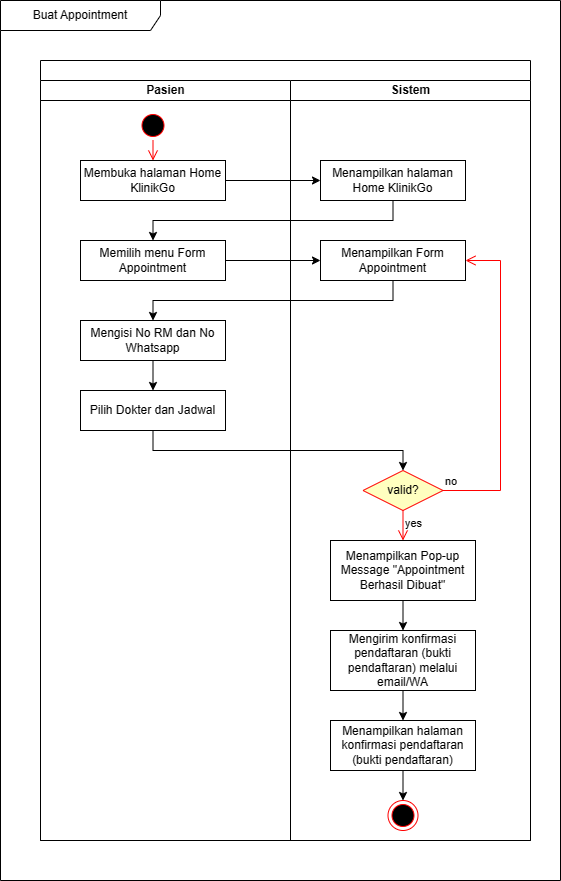

The diagram above was exported from draw.io. Its source (the exported page's mxGraphModel, read from the mxfile embedded in the PNG):
<mxGraphModel dx="986" dy="459" grid="1" gridSize="10" guides="1" tooltips="1" connect="1" arrows="1" fold="1" page="1" pageScale="1" pageWidth="850" pageHeight="1100" math="0" shadow="0">
  <root>
    <mxCell id="0" />
    <mxCell id="1" parent="0" />
    <mxCell id="ct60NMBYkrPWIUVMROBj-1" value="Buat Appointment" style="shape=umlFrame;whiteSpace=wrap;html=1;pointerEvents=0;recursiveResize=0;container=1;collapsible=0;width=160;" vertex="1" parent="1">
      <mxGeometry width="560" height="880" as="geometry" />
    </mxCell>
    <mxCell id="ct60NMBYkrPWIUVMROBj-30" value="" style="swimlane;childLayout=stackLayout;resizeParent=1;resizeParentMax=0;startSize=20;html=1;" vertex="1" parent="ct60NMBYkrPWIUVMROBj-1">
      <mxGeometry x="40" y="60" width="490" height="780" as="geometry">
        <mxRectangle x="80.00000000000045" y="80" width="70" height="30" as="alternateBounds" />
      </mxGeometry>
    </mxCell>
    <mxCell id="ct60NMBYkrPWIUVMROBj-31" value="Pasien" style="swimlane;startSize=20;html=1;" vertex="1" parent="ct60NMBYkrPWIUVMROBj-30">
      <mxGeometry y="20" width="250" height="760" as="geometry" />
    </mxCell>
    <mxCell id="ct60NMBYkrPWIUVMROBj-2" value="" style="ellipse;html=1;shape=startState;fillColor=#000000;strokeColor=#ff0000;" vertex="1" parent="ct60NMBYkrPWIUVMROBj-31">
      <mxGeometry x="97.5" y="30" width="30" height="30" as="geometry" />
    </mxCell>
    <mxCell id="ct60NMBYkrPWIUVMROBj-3" value="" style="edgeStyle=orthogonalEdgeStyle;html=1;verticalAlign=bottom;endArrow=open;endSize=8;strokeColor=#ff0000;rounded=0;entryX=0.5;entryY=0;entryDx=0;entryDy=0;" edge="1" parent="ct60NMBYkrPWIUVMROBj-31" source="ct60NMBYkrPWIUVMROBj-2" target="ct60NMBYkrPWIUVMROBj-5">
      <mxGeometry relative="1" as="geometry">
        <mxPoint x="90" y="80" as="targetPoint" />
      </mxGeometry>
    </mxCell>
    <mxCell id="ct60NMBYkrPWIUVMROBj-5" value="Membuka halaman Home KlinikGo" style="html=1;whiteSpace=wrap;" vertex="1" parent="ct60NMBYkrPWIUVMROBj-31">
      <mxGeometry x="40" y="80" width="145" height="40" as="geometry" />
    </mxCell>
    <mxCell id="-wHjak6HRj_6iAo4M5IP-1" value="Memilih menu Form Appointment" style="html=1;whiteSpace=wrap;" vertex="1" parent="ct60NMBYkrPWIUVMROBj-31">
      <mxGeometry x="40" y="160" width="145" height="40" as="geometry" />
    </mxCell>
    <mxCell id="ct60NMBYkrPWIUVMROBj-11" value="Mengisi No RM dan No Whatsapp" style="html=1;whiteSpace=wrap;" vertex="1" parent="ct60NMBYkrPWIUVMROBj-31">
      <mxGeometry x="40" y="240" width="145" height="40" as="geometry" />
    </mxCell>
    <mxCell id="ct60NMBYkrPWIUVMROBj-15" value="Pilih Dokter dan Jadwal" style="html=1;whiteSpace=wrap;" vertex="1" parent="ct60NMBYkrPWIUVMROBj-31">
      <mxGeometry x="40" y="310" width="145" height="40" as="geometry" />
    </mxCell>
    <mxCell id="ct60NMBYkrPWIUVMROBj-10" style="edgeStyle=orthogonalEdgeStyle;rounded=0;orthogonalLoop=1;jettySize=auto;html=1;exitX=0.5;exitY=1;exitDx=0;exitDy=0;entryX=0.5;entryY=0;entryDx=0;entryDy=0;" edge="1" parent="ct60NMBYkrPWIUVMROBj-31" source="ct60NMBYkrPWIUVMROBj-11" target="ct60NMBYkrPWIUVMROBj-15">
      <mxGeometry relative="1" as="geometry">
        <mxPoint x="322.5" y="290" as="targetPoint" />
      </mxGeometry>
    </mxCell>
    <mxCell id="ct60NMBYkrPWIUVMROBj-32" value="Sistem" style="swimlane;startSize=20;html=1;" vertex="1" parent="ct60NMBYkrPWIUVMROBj-30">
      <mxGeometry x="250" y="20" width="240" height="760" as="geometry" />
    </mxCell>
    <mxCell id="ct60NMBYkrPWIUVMROBj-13" value="Menampilkan Form Appointment" style="html=1;whiteSpace=wrap;" vertex="1" parent="ct60NMBYkrPWIUVMROBj-32">
      <mxGeometry x="30" y="160" width="145" height="40" as="geometry" />
    </mxCell>
    <mxCell id="ct60NMBYkrPWIUVMROBj-20" value="Menampilkan Pop-up Message &quot;Appointment Berhasil Dibuat&quot;" style="html=1;whiteSpace=wrap;" vertex="1" parent="ct60NMBYkrPWIUVMROBj-32">
      <mxGeometry x="40" y="460" width="145" height="60" as="geometry" />
    </mxCell>
    <mxCell id="ct60NMBYkrPWIUVMROBj-21" value="valid?" style="rhombus;whiteSpace=wrap;html=1;fontColor=#000000;fillColor=#ffffc0;strokeColor=#ff0000;" vertex="1" parent="ct60NMBYkrPWIUVMROBj-32">
      <mxGeometry x="72.5" y="390" width="80" height="40" as="geometry" />
    </mxCell>
    <mxCell id="ct60NMBYkrPWIUVMROBj-22" value="no" style="edgeStyle=orthogonalEdgeStyle;html=1;align=left;verticalAlign=bottom;endArrow=open;endSize=8;strokeColor=#ff0000;rounded=0;entryX=1;entryY=0.5;entryDx=0;entryDy=0;exitX=1;exitY=0.5;exitDx=0;exitDy=0;" edge="1" parent="ct60NMBYkrPWIUVMROBj-32" source="ct60NMBYkrPWIUVMROBj-21" target="ct60NMBYkrPWIUVMROBj-13">
      <mxGeometry x="-1" relative="1" as="geometry">
        <mxPoint x="377" y="515" as="targetPoint" />
        <Array as="points">
          <mxPoint x="210" y="410" />
          <mxPoint x="210" y="180" />
        </Array>
      </mxGeometry>
    </mxCell>
    <mxCell id="ct60NMBYkrPWIUVMROBj-23" value="yes" style="edgeStyle=orthogonalEdgeStyle;html=1;align=left;verticalAlign=top;endArrow=open;endSize=8;strokeColor=#ff0000;rounded=0;entryX=0.5;entryY=0;entryDx=0;entryDy=0;" edge="1" parent="ct60NMBYkrPWIUVMROBj-32" source="ct60NMBYkrPWIUVMROBj-21" target="ct60NMBYkrPWIUVMROBj-20">
      <mxGeometry x="-1" relative="1" as="geometry">
        <mxPoint x="112.5" y="470" as="targetPoint" />
      </mxGeometry>
    </mxCell>
    <mxCell id="ct60NMBYkrPWIUVMROBj-26" value="" style="ellipse;html=1;shape=endState;fillColor=#000000;strokeColor=#ff0000;" vertex="1" parent="ct60NMBYkrPWIUVMROBj-32">
      <mxGeometry x="97.5" y="720" width="30" height="30" as="geometry" />
    </mxCell>
    <mxCell id="-wHjak6HRj_6iAo4M5IP-2" value="Menampilkan halaman Home KlinikGo" style="html=1;whiteSpace=wrap;" vertex="1" parent="ct60NMBYkrPWIUVMROBj-32">
      <mxGeometry x="30" y="80" width="145" height="40" as="geometry" />
    </mxCell>
    <mxCell id="ct60NMBYkrPWIUVMROBj-25" value="Menampilkan halaman konfirmasi pendaftaran (bukti pendaftaran)" style="html=1;whiteSpace=wrap;" vertex="1" parent="ct60NMBYkrPWIUVMROBj-32">
      <mxGeometry x="40" y="640" width="145" height="50" as="geometry" />
    </mxCell>
    <mxCell id="ct60NMBYkrPWIUVMROBj-24" style="edgeStyle=orthogonalEdgeStyle;rounded=0;orthogonalLoop=1;jettySize=auto;html=1;exitX=0.5;exitY=1;exitDx=0;exitDy=0;entryX=0.5;entryY=0;entryDx=0;entryDy=0;" edge="1" parent="ct60NMBYkrPWIUVMROBj-32" source="ct60NMBYkrPWIUVMROBj-25" target="ct60NMBYkrPWIUVMROBj-26">
      <mxGeometry relative="1" as="geometry" />
    </mxCell>
    <mxCell id="ct60NMBYkrPWIUVMROBj-19" style="edgeStyle=orthogonalEdgeStyle;rounded=0;orthogonalLoop=1;jettySize=auto;html=1;exitX=0.5;exitY=1;exitDx=0;exitDy=0;entryX=0.5;entryY=0;entryDx=0;entryDy=0;" edge="1" parent="ct60NMBYkrPWIUVMROBj-32" source="ct60NMBYkrPWIUVMROBj-20" target="cHSE2Pz95zd2-K0s8CUM-2">
      <mxGeometry relative="1" as="geometry">
        <mxPoint x="113" y="560" as="targetPoint" />
      </mxGeometry>
    </mxCell>
    <mxCell id="cHSE2Pz95zd2-K0s8CUM-3" style="edgeStyle=orthogonalEdgeStyle;rounded=0;orthogonalLoop=1;jettySize=auto;html=1;exitX=0.5;exitY=1;exitDx=0;exitDy=0;entryX=0.5;entryY=0;entryDx=0;entryDy=0;" edge="1" parent="ct60NMBYkrPWIUVMROBj-32" source="cHSE2Pz95zd2-K0s8CUM-2" target="ct60NMBYkrPWIUVMROBj-25">
      <mxGeometry relative="1" as="geometry" />
    </mxCell>
    <mxCell id="cHSE2Pz95zd2-K0s8CUM-2" value="Mengirim konfirmasi pendaftaran (bukti pendaftaran) melalui email/WA" style="html=1;whiteSpace=wrap;" vertex="1" parent="ct60NMBYkrPWIUVMROBj-32">
      <mxGeometry x="40" y="550" width="145" height="60" as="geometry" />
    </mxCell>
    <mxCell id="ct60NMBYkrPWIUVMROBj-12" style="edgeStyle=orthogonalEdgeStyle;rounded=0;orthogonalLoop=1;jettySize=auto;html=1;exitX=0.5;exitY=1;exitDx=0;exitDy=0;entryX=0.5;entryY=0;entryDx=0;entryDy=0;" edge="1" parent="ct60NMBYkrPWIUVMROBj-30" source="ct60NMBYkrPWIUVMROBj-13" target="ct60NMBYkrPWIUVMROBj-11">
      <mxGeometry relative="1" as="geometry" />
    </mxCell>
    <mxCell id="ct60NMBYkrPWIUVMROBj-4" style="edgeStyle=orthogonalEdgeStyle;rounded=0;orthogonalLoop=1;jettySize=auto;html=1;exitX=0.5;exitY=1;exitDx=0;exitDy=0;entryX=0.5;entryY=0;entryDx=0;entryDy=0;" edge="1" parent="ct60NMBYkrPWIUVMROBj-30" source="-wHjak6HRj_6iAo4M5IP-2" target="-wHjak6HRj_6iAo4M5IP-1">
      <mxGeometry relative="1" as="geometry">
        <mxPoint x="92.5" y="160" as="targetPoint" />
      </mxGeometry>
    </mxCell>
    <mxCell id="-wHjak6HRj_6iAo4M5IP-3" style="edgeStyle=orthogonalEdgeStyle;rounded=0;orthogonalLoop=1;jettySize=auto;html=1;exitX=1;exitY=0.5;exitDx=0;exitDy=0;entryX=0;entryY=0.5;entryDx=0;entryDy=0;" edge="1" parent="ct60NMBYkrPWIUVMROBj-30" source="ct60NMBYkrPWIUVMROBj-5" target="-wHjak6HRj_6iAo4M5IP-2">
      <mxGeometry relative="1" as="geometry" />
    </mxCell>
    <mxCell id="-wHjak6HRj_6iAo4M5IP-4" style="edgeStyle=orthogonalEdgeStyle;rounded=0;orthogonalLoop=1;jettySize=auto;html=1;exitX=1;exitY=0.5;exitDx=0;exitDy=0;entryX=0;entryY=0.5;entryDx=0;entryDy=0;" edge="1" parent="ct60NMBYkrPWIUVMROBj-30" source="-wHjak6HRj_6iAo4M5IP-1" target="ct60NMBYkrPWIUVMROBj-13">
      <mxGeometry relative="1" as="geometry" />
    </mxCell>
    <mxCell id="ct60NMBYkrPWIUVMROBj-14" style="edgeStyle=orthogonalEdgeStyle;rounded=0;orthogonalLoop=1;jettySize=auto;html=1;exitX=0.5;exitY=1;exitDx=0;exitDy=0;entryX=0.5;entryY=0;entryDx=0;entryDy=0;" edge="1" parent="ct60NMBYkrPWIUVMROBj-30" source="ct60NMBYkrPWIUVMROBj-15" target="ct60NMBYkrPWIUVMROBj-21">
      <mxGeometry relative="1" as="geometry" />
    </mxCell>
  </root>
</mxGraphModel>